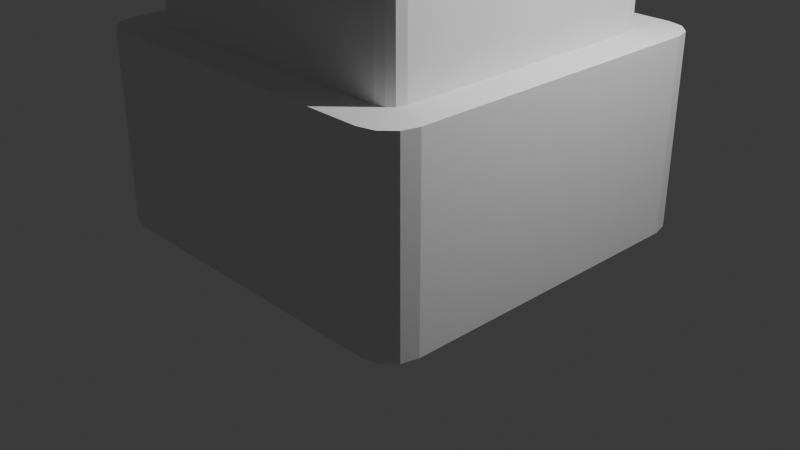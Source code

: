 # Source: Pillar.blend  (saved by Blender 4.5.90; exported with 4.5.12 LTS)
import bpy
from mathutils import Matrix  # noqa: F401  (used for matrix-valued properties, if any)

bpy.ops.wm.read_factory_settings(use_empty=True)
scene = bpy.context.scene
scene.name = 'Scene'

# ---- collections
col_collection = bpy.data.collections.new('Collection'); scene.collection.children.link(col_collection)

# ---- world
world_world = bpy.data.worlds.new('World'); scene.world = world_world
world_world.use_nodes = True; world_world.node_tree.nodes.clear()
_N = world_world.node_tree.nodes; _L = world_world.node_tree.links
n0 = _N.new('ShaderNodeOutputWorld'); n0.name = 'World Output'; n0.location = (200, 100)
n1 = _N.new('ShaderNodeBackground'); n1.name = 'Background'; n1.location = (-200, 100)
n1.inputs[0].default_value = (0.05088, 0.05088, 0.05088, 1.0)
_L.new(n1.outputs[0], n0.inputs[0])
n0.is_active_output = True
world_world.color = (0.05088, 0.05088, 0.05088)
world_world.sun_shadow_jitter_overblur = 0.0

# ---- cameras
cam_camera = bpy.data.cameras.new('Camera')
cam_camera.clip_end = 100.0
cam_camera.ortho_scale = 7.314

# ---- lights
light_light = bpy.data.lights.new('Light', 'POINT')
light_light.energy = 1000.0
light_light.shadow_soft_size = 0.1

# ---- meshes
me_cube_002 = bpy.data.meshes.new('Cube.002')
me_cube_002.from_pydata([(-1.633, -1.974, 0.0), (-1.974, -1.633, 0.0), (-1.804, -1.929, 0.0), (-1.929, -1.804, 0.0), (-1.582, -1.4, 2.0), (-1.4, -1.582, 2.0), (-1.556, -1.497, 2.0), (-1.497, -1.556, 2.0), (-1.974, 1.633, 0.0), (-1.633, 1.974, 0.0), (-1.929, 1.804, 0.0), (-1.804, 1.929, 0.0), (-1.4, 1.582, 2.0), (-1.582, 1.4, 2.0), (-1.497, 1.556, 2.0), (-1.556, 1.497, 2.0), (1.974, -1.633, 0.0), (1.633, -1.974, 0.0), (1.929, -1.804, 0.0), (1.804, -1.929, 0.0), (1.4, -1.582, 2.0), (1.582, -1.4, 2.0), (1.497, -1.556, 2.0), (1.556, -1.497, 2.0), (1.633, 1.974, 0.0), (1.974, 1.633, 0.0), (1.804, 1.929, 0.0), (1.929, 1.804, 0.0), (1.582, 1.4, 2.0), (1.4, 1.582, 2.0), (1.556, 1.497, 2.0), (1.497, 1.556, 2.0), (-1.633, -1.974, 2.0), (-1.804, -1.929, 2.0), (-1.929, -1.804, 2.0), (-1.974, -1.633, 2.0), (-1.804, 1.929, 2.0), (-1.633, 1.974, 2.0), (-1.929, 1.804, 2.0), (-1.974, 1.633, 2.0), (1.929, 1.804, 2.0), (1.974, 1.633, 2.0), (1.804, 1.929, 2.0), (1.633, 1.974, 2.0), (1.804, -1.929, 2.0), (1.633, -1.974, 2.0), (1.929, -1.804, 2.0), (1.974, -1.633, 2.0), (-1.224, -1.29, 3.03), (-1.268, -1.278, 3.03), (-1.278, -1.268, 3.03), (-1.29, -1.224, 3.03), (-1.268, 1.278, 3.03), (-1.224, 1.29, 3.03), (-1.278, 1.268, 3.03), (-1.29, 1.224, 3.03), (1.278, 1.268, 3.03), (1.29, 1.224, 3.03), (1.268, 1.278, 3.03), (1.224, 1.29, 3.03), (1.268, -1.278, 3.03), (1.224, -1.29, 3.03), (1.278, -1.268, 3.03), (1.29, -1.224, 3.03), (-1.4, -1.582, 3.03), (-1.497, -1.556, 3.03), (-1.556, -1.497, 3.03), (-1.582, -1.4, 3.03), (-1.497, 1.556, 3.03), (-1.4, 1.582, 3.03), (-1.556, 1.497, 3.03), (-1.582, 1.4, 3.03), (1.556, 1.497, 3.03), (1.582, 1.4, 3.03), (1.497, 1.556, 3.03), (1.4, 1.582, 3.03), (1.497, -1.556, 3.03), (1.4, -1.582, 3.03), (1.556, -1.497, 3.03), (1.582, -1.4, 3.03), (-1.224, -1.29, 17.04), (-1.268, -1.278, 17.04), (-1.278, -1.268, 17.04), (-1.29, -1.224, 17.04), (-1.268, 1.278, 17.04), (-1.224, 1.29, 17.04), (-1.278, 1.268, 17.04), (-1.29, 1.224, 17.04), (1.278, 1.268, 17.04), (1.29, 1.224, 17.04), (1.268, 1.278, 17.04), (1.224, 1.29, 17.04), (1.268, -1.278, 17.04), (1.224, -1.29, 17.04), (1.278, -1.268, 17.04), (1.29, -1.224, 17.04), (-1.593, -1.679, 17.04), (-1.65, -1.664, 17.04), (-1.664, -1.65, 17.04), (-1.679, -1.593, 17.04), (-1.65, 1.664, 17.04), (-1.593, 1.679, 17.04), (-1.664, 1.65, 17.04), (-1.679, 1.593, 17.04), (1.664, 1.65, 17.04), (1.679, 1.593, 17.04), (1.65, 1.664, 17.04), (1.593, 1.679, 17.04), (1.65, -1.664, 17.04), (1.593, -1.679, 17.04), (1.664, -1.65, 17.04), (1.679, -1.593, 17.04), (-2.016, -2.124, 18.04), (-2.088, -2.105, 18.04), (-2.105, -2.088, 18.04), (-2.124, -2.016, 18.04), (-2.088, 2.105, 18.04), (-2.016, 2.124, 18.04), (-2.105, 2.088, 18.04), (-2.124, 2.016, 18.04), (2.105, 2.088, 18.04), (2.124, 2.016, 18.04), (2.088, 2.105, 18.04), (2.016, 2.124, 18.04), (2.088, -2.105, 18.04), (2.016, -2.124, 18.04), (2.105, -2.088, 18.04), (2.124, -2.016, 18.04), (-1.452, -1.53, 20.99), (-1.504, -1.516, 20.99), (-1.516, -1.504, 20.99), (-1.53, -1.452, 20.99), (-1.504, 1.516, 20.99), (-1.452, 1.53, 20.99), (-1.516, 1.504, 20.99), (-1.53, 1.452, 20.99), (1.516, 1.504, 20.99), (1.53, 1.452, 20.99), (1.504, 1.516, 20.99), (1.452, 1.53, 20.99), (1.504, -1.516, 20.99), (1.452, -1.53, 20.99), (1.516, -1.504, 20.99), (1.53, -1.452, 20.99), (-2.016, -2.124, 20.99), (-2.088, -2.105, 20.99), (-2.105, -2.088, 20.99), (-2.124, -2.016, 20.99), (-2.088, 2.105, 20.99), (-2.016, 2.124, 20.99), (-2.105, 2.088, 20.99), (-2.124, 2.016, 20.99), (2.105, 2.088, 20.99), (2.124, 2.016, 20.99), (2.088, 2.105, 20.99), (2.016, 2.124, 20.99), (2.088, -2.105, 20.99), (2.016, -2.124, 20.99), (2.105, -2.088, 20.99), (2.124, -2.016, 20.99), (-1.704, -1.795, 23.06), (-1.765, -1.779, 23.06), (-1.779, -1.765, 23.06), (-1.795, -1.704, 23.06), (-1.765, 1.779, 23.06), (-1.704, 1.795, 23.06), (-1.779, 1.765, 23.06), (-1.795, 1.704, 23.06), (1.779, 1.765, 23.06), (1.795, 1.704, 23.06), (1.765, 1.779, 23.06), (1.704, 1.795, 23.06), (1.765, -1.779, 23.06), (1.704, -1.795, 23.06), (1.779, -1.765, 23.06), (1.795, -1.704, 23.06)], [], [(0, 32, 33, 2), (2, 33, 34, 3), (3, 34, 35, 1), (37, 9, 11, 36), (36, 11, 10, 38), (38, 10, 8, 39), (41, 25, 27, 40), (40, 27, 26, 42), (42, 26, 24, 43), (45, 17, 19, 44), (44, 19, 18, 46), (46, 18, 16, 47), (8, 10, 11, 9, 24, 26, 27, 25, 16, 18, 19, 17, 0, 2, 3, 1), (1, 35, 39, 8), (17, 45, 32, 0), (13, 4, 67, 71), (9, 37, 43, 24), (25, 41, 47, 16), (5, 7, 33, 32), (7, 6, 34, 33), (6, 4, 35, 34), (14, 12, 37, 36), (15, 14, 36, 38), (13, 15, 38, 39), (30, 28, 41, 40), (31, 30, 40, 42), (29, 31, 42, 43), (22, 20, 45, 44), (23, 22, 44, 46), (21, 23, 46, 47), (4, 13, 39, 35), (20, 5, 32, 45), (28, 21, 47, 41), (12, 29, 43, 37), (52, 54, 86, 84), (15, 13, 71, 70), (5, 20, 77, 64), (28, 30, 72, 73), (21, 28, 73, 79), (30, 31, 74, 72), (7, 5, 64, 65), (29, 12, 69, 75), (31, 29, 75, 74), (6, 7, 65, 66), (20, 22, 76, 77), (4, 6, 66, 67), (22, 23, 78, 76), (12, 14, 68, 69), (23, 21, 79, 78), (14, 15, 70, 68), (48, 49, 65, 64), (49, 50, 66, 65), (50, 51, 67, 66), (52, 53, 69, 68), (54, 52, 68, 70), (55, 54, 70, 71), (56, 57, 73, 72), (58, 56, 72, 74), (59, 58, 74, 75), (60, 61, 77, 76), (62, 60, 76, 78), (63, 62, 78, 79), (51, 55, 71, 67), (61, 48, 64, 77), (57, 63, 79, 73), (53, 59, 75, 69), (83, 82, 98, 99), (55, 51, 83, 87), (54, 55, 87, 86), (48, 61, 93, 80), (57, 56, 88, 89), (63, 57, 89, 95), (56, 58, 90, 88), (49, 48, 80, 81), (59, 53, 85, 91), (58, 59, 91, 90), (50, 49, 81, 82), (61, 60, 92, 93), (51, 50, 82, 83), (60, 62, 94, 92), (53, 52, 84, 85), (62, 63, 95, 94), (104, 106, 122, 120), (92, 94, 110, 108), (85, 84, 100, 101), (94, 95, 111, 110), (84, 86, 102, 100), (87, 83, 99, 103), (86, 87, 103, 102), (80, 93, 109, 96), (89, 88, 104, 105), (95, 89, 105, 111), (88, 90, 106, 104), (81, 80, 96, 97), (91, 85, 101, 107), (90, 91, 107, 106), (82, 81, 97, 98), (93, 92, 108, 109), (119, 115, 147, 151), (97, 96, 112, 113), (107, 101, 117, 123), (106, 107, 123, 122), (98, 97, 113, 114), (109, 108, 124, 125), (99, 98, 114, 115), (108, 110, 126, 124), (101, 100, 116, 117), (110, 111, 127, 126), (100, 102, 118, 116), (103, 99, 115, 119), (102, 103, 119, 118), (96, 109, 125, 112), (105, 104, 120, 121), (111, 105, 121, 127), (128, 141, 173, 160), (118, 119, 151, 150), (112, 125, 157, 144), (121, 120, 152, 153), (127, 121, 153, 159), (120, 122, 154, 152), (113, 112, 144, 145), (123, 117, 149, 155), (122, 123, 155, 154), (114, 113, 145, 146), (125, 124, 156, 157), (115, 114, 146, 147), (124, 126, 158, 156), (117, 116, 148, 149), (126, 127, 159, 158), (116, 118, 150, 148), (128, 129, 145, 144), (129, 130, 146, 145), (130, 131, 147, 146), (132, 133, 149, 148), (134, 132, 148, 150), (135, 134, 150, 151), (136, 137, 153, 152), (138, 136, 152, 154), (139, 138, 154, 155), (140, 141, 157, 156), (142, 140, 156, 158), (143, 142, 158, 159), (131, 135, 151, 147), (141, 128, 144, 157), (137, 143, 159, 153), (133, 139, 155, 149), (169, 168, 170, 171, 165, 164, 166, 167, 163, 162, 161, 160, 173, 172, 174, 175), (137, 136, 168, 169), (143, 137, 169, 175), (136, 138, 170, 168), (129, 128, 160, 161), (139, 133, 165, 171), (138, 139, 171, 170), (130, 129, 161, 162), (141, 140, 172, 173), (131, 130, 162, 163), (140, 142, 174, 172), (133, 132, 164, 165), (142, 143, 175, 174), (132, 134, 166, 164), (135, 131, 163, 167), (134, 135, 167, 166)])
_uv = me_cube_002.uv_layers.new(name='UVMap')
_uv.uv.foreach_set('vector', [0.375, 0.9784, 0.625, 0.9784, 0.625, 1.0, 0.375, 1.0, 0.375, 0.0, 0.625, 0.0, 0.625, 0.0108, 0.375, 0.0108, 0.375, 0.0108, 0.625, 0.0108, 0.625, 0.0216, 0.375, 0.0216, 0.625, 0.2716, 0.375, 0.2716, 0.375, 0.2608, 0.625, 0.2608, 0.625, 0.2608, 0.375, 0.2608, 0.375, 0.2392, 0.625, 0.2392, 0.625, 0.2392, 0.375, 0.2392, 0.375, 0.2284, 0.625, 0.2284, 0.625, 0.5216, 0.375, 0.5216, 0.3735, 0.5108, 0.6265, 0.5108, 0.6265, 0.5108, 0.3735, 0.5108, 0.3693, 0.4964, 0.6307, 0.4964, 0.6307, 0.4964, 0.3693, 0.4964, 0.3728, 0.4806, 0.6272, 0.4806, 0.6272, 0.7694, 0.3728, 0.7694, 0.3693, 0.7536, 0.6307, 0.7536, 0.6307, 0.7536, 0.3693, 0.7536, 0.3735, 0.7392, 0.6265, 0.7392, 0.6265, 0.7392, 0.3735, 0.7392, 0.375, 0.7284, 0.625, 0.7284, 0.125, 0.5216, 0.1279, 0.5108, 0.1358, 0.5029, 0.1466, 0.5, 0.3728, 0.4806, 0.3693, 0.4964, 0.3735, 0.5108, 0.375, 0.5216, 0.375, 0.7284, 0.3735, 0.7392, 0.3693, 0.7536, 0.3728, 0.7694, 0.1466, 0.75, 0.1358, 0.7471, 0.1279, 0.7392, 0.125, 0.7284, 0.375, 0.0216, 0.625, 0.0216, 0.625, 0.2284, 0.375, 0.2284, 0.3728, 0.7694, 0.6272, 0.7694, 0.625, 0.9784, 0.375, 0.9784, 0.8652, 0.5228, 0.8652, 0.7272, 0.8652, 0.7272, 0.8652, 0.5228, 0.375, 0.2716, 0.625, 0.2716, 0.6272, 0.4806, 0.3728, 0.4806, 0.375, 0.5216, 0.625, 0.5216, 0.625, 0.7284, 0.375, 0.7284, 0.8517, 0.7407, 0.859, 0.7387, 0.8642, 0.7471, 0.8534, 0.75, 0.859, 0.7387, 0.8633, 0.7343, 0.8721, 0.7392, 0.8642, 0.7471, 0.8633, 0.7343, 0.8652, 0.7272, 0.875, 0.7284, 0.8721, 0.7392, 0.859, 0.5113, 0.8517, 0.5093, 0.8534, 0.5, 0.8642, 0.5029, 0.8633, 0.5157, 0.859, 0.5113, 0.8642, 0.5029, 0.8721, 0.5108, 0.8652, 0.5228, 0.8633, 0.5157, 0.8721, 0.5108, 0.875, 0.5216, 0.6321, 0.5118, 0.6318, 0.5205, 0.625, 0.5216, 0.6265, 0.5108, 0.6333, 0.504, 0.6321, 0.5118, 0.6265, 0.5108, 0.6307, 0.4964, 0.6356, 0.4974, 0.6333, 0.504, 0.6307, 0.4964, 0.6272, 0.4806, 0.6333, 0.746, 0.6356, 0.7526, 0.6272, 0.7694, 0.6307, 0.7536, 0.6321, 0.7382, 0.6333, 0.746, 0.6307, 0.7536, 0.6265, 0.7392, 0.6318, 0.7295, 0.6321, 0.7382, 0.6265, 0.7392, 0.625, 0.7284, 0.8652, 0.7272, 0.8652, 0.5228, 0.875, 0.5216, 0.875, 0.7284, 0.6356, 0.7526, 0.8517, 0.7407, 0.8534, 0.75, 0.6272, 0.7694, 0.6318, 0.5205, 0.6318, 0.7295, 0.625, 0.7284, 0.625, 0.5216, 0.8517, 0.5093, 0.6356, 0.4974, 0.6272, 0.4806, 0.8534, 0.5, 0.8541, 0.5194, 0.8549, 0.5202, 0.8549, 0.5202, 0.8541, 0.5194, 0.8633, 0.5157, 0.8652, 0.5228, 0.8652, 0.5228, 0.8633, 0.5157, 0.8517, 0.7407, 0.6356, 0.7526, 0.6356, 0.7526, 0.8517, 0.7407, 0.6318, 0.5205, 0.6321, 0.5118, 0.6321, 0.5118, 0.6318, 0.5205, 0.6318, 0.7295, 0.6318, 0.5205, 0.6318, 0.5205, 0.6318, 0.7295, 0.6321, 0.5118, 0.6333, 0.504, 0.6333, 0.504, 0.6321, 0.5118, 0.859, 0.7387, 0.8517, 0.7407, 0.8517, 0.7407, 0.859, 0.7387, 0.6356, 0.4974, 0.8517, 0.5093, 0.8517, 0.5093, 0.6356, 0.4974, 0.6333, 0.504, 0.6356, 0.4974, 0.6356, 0.4974, 0.6333, 0.504, 0.8633, 0.7343, 0.859, 0.7387, 0.859, 0.7387, 0.8633, 0.7343, 0.6356, 0.7526, 0.6333, 0.746, 0.6333, 0.746, 0.6356, 0.7526, 0.8652, 0.7272, 0.8633, 0.7343, 0.8633, 0.7343, 0.8652, 0.7272, 0.6333, 0.746, 0.6321, 0.7382, 0.6321, 0.7382, 0.6333, 0.746, 0.8517, 0.5093, 0.859, 0.5113, 0.859, 0.5113, 0.8517, 0.5093, 0.6321, 0.7382, 0.6318, 0.7295, 0.6318, 0.7295, 0.6321, 0.7382, 0.859, 0.5113, 0.8633, 0.5157, 0.8633, 0.5157, 0.859, 0.5113, 0.8503, 0.7317, 0.8541, 0.7306, 0.859, 0.7387, 0.8517, 0.7407, 0.8541, 0.7306, 0.8549, 0.7298, 0.8633, 0.7343, 0.859, 0.7387, 0.8549, 0.7298, 0.8559, 0.7261, 0.8652, 0.7272, 0.8633, 0.7343, 0.8541, 0.5194, 0.8503, 0.5183, 0.8517, 0.5093, 0.859, 0.5113, 0.8549, 0.5202, 0.8541, 0.5194, 0.859, 0.5113, 0.8633, 0.5157, 0.8559, 0.5239, 0.8549, 0.5202, 0.8633, 0.5157, 0.8652, 0.5228, 0.6382, 0.5145, 0.6383, 0.5192, 0.6318, 0.5205, 0.6321, 0.5118, 0.6385, 0.5131, 0.6382, 0.5145, 0.6321, 0.5118, 0.6333, 0.504, 0.6408, 0.5108, 0.6385, 0.5131, 0.6333, 0.504, 0.6356, 0.4974, 0.6385, 0.7369, 0.6408, 0.7392, 0.6356, 0.7526, 0.6333, 0.746, 0.6382, 0.7355, 0.6385, 0.7369, 0.6333, 0.746, 0.6321, 0.7382, 0.6383, 0.7308, 0.6382, 0.7355, 0.6321, 0.7382, 0.6318, 0.7295, 0.8559, 0.7261, 0.8559, 0.5239, 0.8652, 0.5228, 0.8652, 0.7272, 0.6408, 0.7392, 0.8503, 0.7317, 0.8517, 0.7407, 0.6356, 0.7526, 0.6383, 0.5192, 0.6383, 0.7308, 0.6318, 0.7295, 0.6318, 0.5205, 0.8503, 0.5183, 0.6408, 0.5108, 0.6356, 0.4974, 0.8517, 0.5093, 0.8559, 0.7261, 0.8549, 0.7298, 0.8549, 0.7298, 0.8559, 0.7261, 0.8559, 0.5239, 0.8559, 0.7261, 0.8559, 0.7261, 0.8559, 0.5239, 0.8549, 0.5202, 0.8559, 0.5239, 0.8559, 0.5239, 0.8549, 0.5202, 0.8503, 0.7317, 0.6408, 0.7392, 0.6408, 0.7392, 0.8503, 0.7317, 0.6383, 0.5192, 0.6382, 0.5145, 0.6382, 0.5145, 0.6383, 0.5192, 0.6383, 0.7308, 0.6383, 0.5192, 0.6383, 0.5192, 0.6383, 0.7308, 0.6382, 0.5145, 0.6385, 0.5131, 0.6385, 0.5131, 0.6382, 0.5145, 0.8541, 0.7306, 0.8503, 0.7317, 0.8503, 0.7317, 0.8541, 0.7306, 0.6408, 0.5108, 0.8503, 0.5183, 0.8503, 0.5183, 0.6408, 0.5108, 0.6385, 0.5131, 0.6408, 0.5108, 0.6408, 0.5108, 0.6385, 0.5131, 0.8549, 0.7298, 0.8541, 0.7306, 0.8541, 0.7306, 0.8549, 0.7298, 0.6408, 0.7392, 0.6385, 0.7369, 0.6385, 0.7369, 0.6408, 0.7392, 0.8559, 0.7261, 0.8549, 0.7298, 0.8549, 0.7298, 0.8559, 0.7261, 0.6385, 0.7369, 0.6382, 0.7355, 0.6382, 0.7355, 0.6385, 0.7369, 0.8503, 0.5183, 0.8541, 0.5194, 0.8541, 0.5194, 0.8503, 0.5183, 0.6382, 0.7355, 0.6383, 0.7308, 0.6383, 0.7308, 0.6382, 0.7355, 0.6382, 0.5145, 0.6385, 0.5131, 0.6385, 0.5131, 0.6382, 0.5145, 0.6385, 0.7369, 0.6382, 0.7355, 0.6382, 0.7355, 0.6385, 0.7369, 0.8503, 0.5183, 0.8541, 0.5194, 0.8541, 0.5194, 0.8503, 0.5183, 0.6382, 0.7355, 0.6383, 0.7308, 0.6383, 0.7308, 0.6382, 0.7355, 0.8541, 0.5194, 0.8549, 0.5202, 0.8549, 0.5202, 0.8541, 0.5194, 0.8559, 0.5239, 0.8559, 0.7261, 0.8559, 0.7261, 0.8559, 0.5239, 0.8549, 0.5202, 0.8559, 0.5239, 0.8559, 0.5239, 0.8549, 0.5202, 0.8503, 0.7317, 0.6408, 0.7392, 0.6408, 0.7392, 0.8503, 0.7317, 0.6383, 0.5192, 0.6382, 0.5145, 0.6382, 0.5145, 0.6383, 0.5192, 0.6383, 0.7308, 0.6383, 0.5192, 0.6383, 0.5192, 0.6383, 0.7308, 0.6382, 0.5145, 0.6385, 0.5131, 0.6385, 0.5131, 0.6382, 0.5145, 0.8541, 0.7306, 0.8503, 0.7317, 0.8503, 0.7317, 0.8541, 0.7306, 0.6408, 0.5108, 0.8503, 0.5183, 0.8503, 0.5183, 0.6408, 0.5108, 0.6385, 0.5131, 0.6408, 0.5108, 0.6408, 0.5108, 0.6385, 0.5131, 0.8549, 0.7298, 0.8541, 0.7306, 0.8541, 0.7306, 0.8549, 0.7298, 0.6408, 0.7392, 0.6385, 0.7369, 0.6385, 0.7369, 0.6408, 0.7392, 0.8559, 0.5239, 0.8559, 0.7261, 0.8559, 0.7261, 0.8559, 0.5239, 0.8541, 0.7306, 0.8503, 0.7317, 0.8503, 0.7317, 0.8541, 0.7306, 0.6408, 0.5108, 0.8503, 0.5183, 0.8503, 0.5183, 0.6408, 0.5108, 0.6385, 0.5131, 0.6408, 0.5108, 0.6408, 0.5108, 0.6385, 0.5131, 0.8549, 0.7298, 0.8541, 0.7306, 0.8541, 0.7306, 0.8549, 0.7298, 0.6408, 0.7392, 0.6385, 0.7369, 0.6385, 0.7369, 0.6408, 0.7392, 0.8559, 0.7261, 0.8549, 0.7298, 0.8549, 0.7298, 0.8559, 0.7261, 0.6385, 0.7369, 0.6382, 0.7355, 0.6382, 0.7355, 0.6385, 0.7369, 0.8503, 0.5183, 0.8541, 0.5194, 0.8541, 0.5194, 0.8503, 0.5183, 0.6382, 0.7355, 0.6383, 0.7308, 0.6383, 0.7308, 0.6382, 0.7355, 0.8541, 0.5194, 0.8549, 0.5202, 0.8549, 0.5202, 0.8541, 0.5194, 0.8559, 0.5239, 0.8559, 0.7261, 0.8559, 0.7261, 0.8559, 0.5239, 0.8549, 0.5202, 0.8559, 0.5239, 0.8559, 0.5239, 0.8549, 0.5202, 0.8503, 0.7317, 0.6408, 0.7392, 0.6408, 0.7392, 0.8503, 0.7317, 0.6383, 0.5192, 0.6382, 0.5145, 0.6382, 0.5145, 0.6383, 0.5192, 0.6383, 0.7308, 0.6383, 0.5192, 0.6383, 0.5192, 0.6383, 0.7308, 0.8503, 0.7317, 0.6408, 0.7392, 0.6408, 0.7392, 0.8503, 0.7317, 0.8549, 0.5202, 0.8559, 0.5239, 0.8559, 0.5239, 0.8549, 0.5202, 0.8503, 0.7317, 0.6408, 0.7392, 0.6408, 0.7392, 0.8503, 0.7317, 0.6383, 0.5192, 0.6382, 0.5145, 0.6382, 0.5145, 0.6383, 0.5192, 0.6383, 0.7308, 0.6383, 0.5192, 0.6383, 0.5192, 0.6383, 0.7308, 0.6382, 0.5145, 0.6385, 0.5131, 0.6385, 0.5131, 0.6382, 0.5145, 0.8541, 0.7306, 0.8503, 0.7317, 0.8503, 0.7317, 0.8541, 0.7306, 0.6408, 0.5108, 0.8503, 0.5183, 0.8503, 0.5183, 0.6408, 0.5108, 0.6385, 0.5131, 0.6408, 0.5108, 0.6408, 0.5108, 0.6385, 0.5131, 0.8549, 0.7298, 0.8541, 0.7306, 0.8541, 0.7306, 0.8549, 0.7298, 0.6408, 0.7392, 0.6385, 0.7369, 0.6385, 0.7369, 0.6408, 0.7392, 0.8559, 0.7261, 0.8549, 0.7298, 0.8549, 0.7298, 0.8559, 0.7261, 0.6385, 0.7369, 0.6382, 0.7355, 0.6382, 0.7355, 0.6385, 0.7369, 0.8503, 0.5183, 0.8541, 0.5194, 0.8541, 0.5194, 0.8503, 0.5183, 0.6382, 0.7355, 0.6383, 0.7308, 0.6383, 0.7308, 0.6382, 0.7355, 0.8541, 0.5194, 0.8549, 0.5202, 0.8549, 0.5202, 0.8541, 0.5194, 0.8503, 0.7317, 0.8541, 0.7306, 0.8541, 0.7306, 0.8503, 0.7317, 0.8541, 0.7306, 0.8549, 0.7298, 0.8549, 0.7298, 0.8541, 0.7306, 0.8549, 0.7298, 0.8559, 0.7261, 0.8559, 0.7261, 0.8549, 0.7298, 0.8541, 0.5194, 0.8503, 0.5183, 0.8503, 0.5183, 0.8541, 0.5194, 0.8549, 0.5202, 0.8541, 0.5194, 0.8541, 0.5194, 0.8549, 0.5202, 0.8559, 0.5239, 0.8549, 0.5202, 0.8549, 0.5202, 0.8559, 0.5239, 0.6382, 0.5145, 0.6383, 0.5192, 0.6383, 0.5192, 0.6382, 0.5145, 0.6385, 0.5131, 0.6382, 0.5145, 0.6382, 0.5145, 0.6385, 0.5131, 0.6408, 0.5108, 0.6385, 0.5131, 0.6385, 0.5131, 0.6408, 0.5108, 0.6385, 0.7369, 0.6408, 0.7392, 0.6408, 0.7392, 0.6385, 0.7369, 0.6382, 0.7355, 0.6385, 0.7369, 0.6385, 0.7369, 0.6382, 0.7355, 0.6383, 0.7308, 0.6382, 0.7355, 0.6382, 0.7355, 0.6383, 0.7308, 0.8559, 0.7261, 0.8559, 0.5239, 0.8559, 0.5239, 0.8559, 0.7261, 0.6408, 0.7392, 0.8503, 0.7317, 0.8503, 0.7317, 0.6408, 0.7392, 0.6383, 0.5192, 0.6383, 0.7308, 0.6383, 0.7308, 0.6383, 0.5192, 0.8503, 0.5183, 0.6408, 0.5108, 0.6408, 0.5108, 0.8503, 0.5183, 0.6383, 0.5192, 0.6382, 0.5145, 0.6385, 0.5131, 0.6408, 0.5108, 0.8503, 0.5183, 0.8541, 0.5194, 0.8549, 0.5202, 0.8559, 0.5239, 0.8559, 0.7261, 0.8549, 0.7298, 0.8541, 0.7306, 0.8503, 0.7317, 0.6408, 0.7392, 0.6385, 0.7369, 0.6382, 0.7355, 0.6383, 0.7308, 0.6383, 0.5192, 0.6382, 0.5145, 0.6382, 0.5145, 0.6383, 0.5192, 0.6383, 0.7308, 0.6383, 0.5192, 0.6383, 0.5192, 0.6383, 0.7308, 0.6382, 0.5145, 0.6385, 0.5131, 0.6385, 0.5131, 0.6382, 0.5145, 0.8541, 0.7306, 0.8503, 0.7317, 0.8503, 0.7317, 0.8541, 0.7306, 0.6408, 0.5108, 0.8503, 0.5183, 0.8503, 0.5183, 0.6408, 0.5108, 0.6385, 0.5131, 0.6408, 0.5108, 0.6408, 0.5108, 0.6385, 0.5131, 0.8549, 0.7298, 0.8541, 0.7306, 0.8541, 0.7306, 0.8549, 0.7298, 0.6408, 0.7392, 0.6385, 0.7369, 0.6385, 0.7369, 0.6408, 0.7392, 0.8559, 0.7261, 0.8549, 0.7298, 0.8549, 0.7298, 0.8559, 0.7261, 0.6385, 0.7369, 0.6382, 0.7355, 0.6382, 0.7355, 0.6385, 0.7369, 0.8503, 0.5183, 0.8541, 0.5194, 0.8541, 0.5194, 0.8503, 0.5183, 0.6382, 0.7355, 0.6383, 0.7308, 0.6383, 0.7308, 0.6382, 0.7355, 0.8541, 0.5194, 0.8549, 0.5202, 0.8549, 0.5202, 0.8541, 0.5194, 0.8559, 0.5239, 0.8559, 0.7261, 0.8559, 0.7261, 0.8559, 0.5239, 0.8549, 0.5202, 0.8559, 0.5239, 0.8559, 0.5239, 0.8549, 0.5202])
me_cube_002.update()

# ---- objects
ob_light = bpy.data.objects.new('Light', light_light)
ob_camera = bpy.data.objects.new('Camera', cam_camera)
ob_cube = bpy.data.objects.new('Cube', me_cube_002)

# ---- transforms, parenting, visibility, modifiers, constraints
ob_light.location = (4.076, 1.005, 5.904)
ob_light.rotation_euler = (0.6503, 0.05522, 1.866)
ob_light.lock_rotations_4d = False
ob_light.empty_display_type = 'ARROWS'
ob_light.color = (0.0, 0.0, 0.0, 0.0)
ob_light.lineart.crease_threshold = 0.0
ob_camera.location = (7.359, -6.926, 4.958)
ob_camera.rotation_euler = (1.109, 0.0, 0.8149)
ob_camera.lock_rotations_4d = False
ob_camera.empty_display_type = 'ARROWS'
ob_camera.color = (0.0, 0.0, 0.0, 0.0)
ob_camera.display_type = 'WIRE'
ob_camera.lineart.crease_threshold = 0.0
ob_cube.location = (0.0, 0.0, 0.0)

# ---- collection membership
col_collection.objects.link(ob_light)
col_collection.objects.link(ob_camera)
col_collection.objects.link(ob_cube)

# ---- scene / render settings (as saved in the file)
scene.camera = ob_camera
scene.frame_start = 1; scene.frame_end = 250; scene.frame_set(1)
scene.render.engine = 'BLENDER_EEVEE_NEXT'
bpy.context.view_layer.update()
